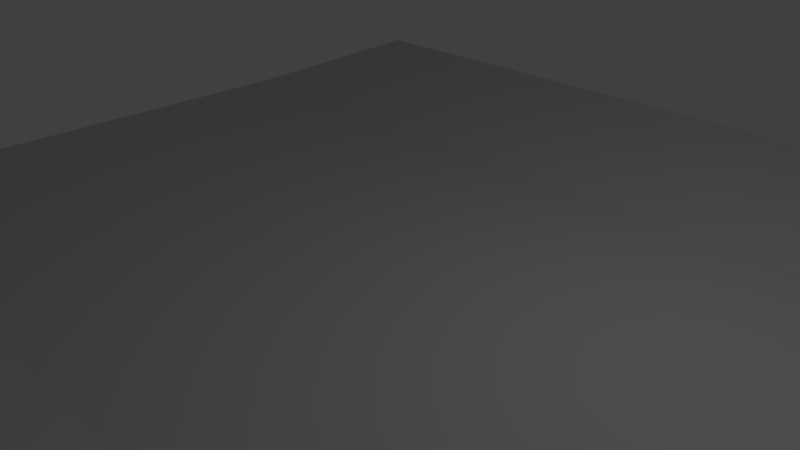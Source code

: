 # Source: flypad.blend  (saved by Blender 2.72.0; exported with 4.5.12 LTS)
import bpy
from mathutils import Matrix  # noqa: F401  (used for matrix-valued properties, if any)

bpy.ops.wm.read_factory_settings(use_empty=True)
scene = bpy.context.scene
scene.name = 'Scene'

# ---- collections
col_collection_1 = bpy.data.collections.new('Collection 1'); scene.collection.children.link(col_collection_1)

# ---- materials (node trees are filled in below, after node groups)
mat_material_003 = bpy.data.materials.new('Material.003')
mat_material_003.alpha_threshold = 0.0
mat_material_003.use_transparent_shadow = False
mat_material_003.diffuse_color = (0.64, 0.64, 0.64, 1.0)
mat_material_003.specular_color = (0.5, 0.5, 0.5)
mat_material_003.roughness = 0.5
mat_material_003.specular_intensity = 1.0
mat_material_004 = bpy.data.materials.new('Material.004')
mat_material_004.alpha_threshold = 0.0
mat_material_004.use_transparent_shadow = False
mat_material_004.diffuse_color = (0.64, 0.64, 0.64, 1.0)
mat_material_004.specular_color = (0.5, 0.5, 0.5)
mat_material_004.roughness = 0.5
mat_material_004.specular_intensity = 1.0

# ---- material node trees

# ---- world
world_world = bpy.data.worlds.new('World'); scene.world = world_world
world_world.color = (0.05088, 0.05088, 0.05088)
world_world.use_sun_shadow = False
world_world.sun_shadow_jitter_overblur = 0.0
world_world.cycles.sampling_method = 'MANUAL'
world_world.cycles.sample_map_resolution = 256

# ---- cameras
cam_camera = bpy.data.cameras.new('Camera')
cam_camera.clip_end = 100.0
cam_camera.lens = 35.0
cam_camera.sensor_width = 32.0
cam_camera.sensor_height = 18.0
cam_camera.ortho_scale = 7.314
cam_camera.dof.focus_distance = 0.0
cam_camera.dof.aperture_fstop = 128.0

# ---- lights
light_lamp = bpy.data.lights.new('Lamp', 'POINT')
light_lamp.transmission_factor = 0.0
light_lamp.cutoff_distance = 30.0
light_lamp.energy = 100.0
light_lamp.shadow_buffer_clip_start = 1.001
light_lamp.shadow_soft_size = 0.1
light_lamp.shadow_maximum_resolution = 0.006
light_lamp.use_absolute_resolution = True
light_lamp.cycles.use_multiple_importance_sampling = False

# ---- meshes
me_cube_002 = bpy.data.meshes.new('Cube.002')
me_cube_002.from_pydata([(8.227, -0.7005, -4.113), (8.227, -0.7005, 0.0), (-8.227, -0.7005, -2e-06), (8.227, -0.7005, 4.113), (-8.227, -0.7005, 4.113), (-8.227, -0.3806, -4.113), (-8.227, -0.3806, -1e-06), (8.227, -0.3806, 4e-06), (-8.227, -0.3806, 4.113), (8.227, -0.3806, 4.113), (-8.227, -0.7005, -4.113), (8.227, -0.3806, -4.113), (7.204, -0.1401, 7.204), (-7.204, -0.1401, 7.204), (-7.204, 0.1401, 7.204), (7.204, 0.1401, 7.204), (-7.204, 0.1401, -7.204), (7.204, -0.1401, -7.204), (-7.204, -0.1401, -7.204), (7.204, 0.1401, -7.204)], [], [(0, 1, 2), (3, 4, 2), (5, 6, 7), (6, 8, 9), (10, 0, 2), (1, 3, 2), (11, 5, 7), (7, 6, 9), (12, 13, 4), (8, 14, 15), (3, 9, 15), (12, 15, 14), (10, 5, 16), (17, 18, 16), (0, 10, 18), (16, 5, 11), (11, 0, 19), (0, 11, 7), (1, 7, 9), (14, 8, 4), (8, 6, 2), (6, 5, 10), (3, 12, 4), (9, 8, 15), (12, 3, 15), (13, 12, 14), (18, 10, 16), (19, 17, 16), (17, 0, 18), (19, 16, 11), (19, 0, 17), (1, 0, 7), (3, 1, 9), (13, 14, 4), (4, 8, 2), (2, 6, 10)])
me_cube_002.polygons.foreach_set('material_index', [1, 1, 1, 1, 1, 1, 1, 1, 0, 0, 0, 0, 0, 0, 0, 0, 0, 0, 0, 0, 0, 0, 0, 0, 0, 0, 0, 0, 0, 0, 0, 0, 0, 0, 0, 0])
_uv = me_cube_002.uv_layers.new(name='UVMap')
_uv.uv.foreach_set('vector', [0.6133, 0.5567, 0.6133, -1.5, -7.613, -1.5, 0.6133, -1.557, -7.613, -1.557, -7.613, 0.5, -7.613, 0.5567, -7.613, -1.5, 0.6133, -1.5, -7.613, 0.5, -7.613, -1.557, 0.6133, -1.557, -7.613, 0.5567, 0.6133, 0.5567, -7.613, -1.5, 0.6133, 0.5, 0.6133, -1.557, -7.613, 0.5, 0.6133, 0.5567, -7.613, 0.5567, 0.6133, -1.5, 0.6133, 0.5, -7.613, 0.5, 0.6133, -1.557, 0.1022, -1.102, -7.102, -1.102, -7.613, 0.4433, -7.613, 0.4433, -7.102, -1.102, 0.1022, -1.102, 0.4433, 0.1497, 0.4433, 0.3097, -1.102, 0.5701, 0.1022, 0.4299, 0.1022, 0.5701, -7.102, 0.5701, 0.5567, 0.1497, 0.5567, 0.3097, 2.102, 0.5701, 0.1022, 0.4299, -7.102, 0.4299, -7.102, 0.5701, 0.6133, -1.443, -7.613, -1.443, -7.102, 0.1022, -7.102, 0.1022, -7.613, -1.443, 0.6133, -1.443, -1.443, 0.3097, -1.443, 0.1497, 0.1022, 0.5701, 0.5567, 0.1497, 0.5567, 0.3097, -1.5, 0.3097, 0.5, 0.1497, 0.5, 0.3097, -1.557, 0.3097, 0.8978, 0.5701, 2.443, 0.3097, 2.443, 0.1497, 0.4433, 0.3097, 2.5, 0.3097, 2.5, 0.1497, 0.5, 0.3097, 2.557, 0.3097, 2.557, 0.1497, 0.6133, 0.4433, 0.1022, -1.102, -7.613, 0.4433, 0.6133, 0.4433, -7.613, 0.4433, 0.1022, -1.102, -1.102, 0.4299, 0.4433, 0.1497, -1.102, 0.5701, -7.102, 0.4299, 0.1022, 0.4299, -7.102, 0.5701, 2.102, 0.4299, 0.5567, 0.1497, 2.102, 0.5701, 0.1022, 0.5701, 0.1022, 0.4299, -7.102, 0.5701, 0.1022, 0.1022, 0.6133, -1.443, -7.102, 0.1022, 0.1022, 0.1022, -7.102, 0.1022, 0.6133, -1.443, 0.1022, 0.5701, -1.443, 0.1497, 0.1022, 0.4299, -1.5, 0.1497, 0.5567, 0.1497, -1.5, 0.3097, -1.557, 0.1497, 0.5, 0.1497, -1.557, 0.3097, 0.8978, 0.4299, 0.8978, 0.5701, 2.443, 0.1497, 0.4433, 0.1497, 0.4433, 0.3097, 2.5, 0.1497, 0.5, 0.1497, 0.5, 0.3097, 2.557, 0.1497])
me_cube_002.materials.append(mat_material_003)
me_cube_002.materials.append(mat_material_004)
me_cube_002.use_remesh_preserve_volume = False
me_cube_002.use_remesh_preserve_attributes = False
me_cube_002.use_mirror_vertex_groups = False
me_cube_002.update()

# ---- objects
ob_cube_002 = bpy.data.objects.new('Cube.002', me_cube_002)
ob_lamp = bpy.data.objects.new('Lamp', light_lamp)
ob_camera = bpy.data.objects.new('Camera', cam_camera)

# ---- transforms, parenting, visibility, modifiers, constraints
ob_cube_002.location = (0.0, 0.0, 0.0)
ob_cube_002.rotation_euler = (1.571, -0.0, 0.0)
ob_cube_002.lineart.crease_threshold = 0.0
ob_lamp.location = (4.076, 1.005, 5.904)
ob_lamp.rotation_euler = (0.6503, 0.05522, 1.866)
ob_lamp.lock_rotations_4d = False
ob_lamp.empty_display_type = 'ARROWS'
ob_lamp.color = (0.0, 0.0, 0.0, 0.0)
ob_lamp.lineart.crease_threshold = 0.0
ob_camera.location = (7.481, -6.508, 5.344)
ob_camera.rotation_euler = (1.109, 0.01082, 0.8149)
ob_camera.lock_rotations_4d = False
ob_camera.empty_display_type = 'ARROWS'
ob_camera.color = (0.0, 0.0, 0.0, 0.0)
ob_camera.display_type = 'WIRE'
ob_camera.lineart.crease_threshold = 0.0

# ---- collection membership
col_collection_1.objects.link(ob_cube_002)
col_collection_1.objects.link(ob_lamp)
col_collection_1.objects.link(ob_camera)

# ---- scene / render settings (as saved in the file)
scene.camera = ob_camera
scene.frame_start = 1; scene.frame_end = 250; scene.frame_set(1)
scene.render.engine = 'BLENDER_EEVEE_NEXT'
scene.render.resolution_percentage = 50
scene.render.dither_intensity = 0.0
scene.cycles.use_denoising = False
scene.cycles.samples = 10
scene.cycles.sampling_pattern = 'TABULATED_SOBOL'
scene.cycles.light_sampling_threshold = 0.0
scene.cycles.use_adaptive_sampling = False
scene.cycles.use_light_tree = False
scene.cycles.blur_glossy = 0.0
scene.cycles.pixel_filter_type = 'GAUSSIAN'
scene.cycles.sample_clamp_indirect = 0.0
scene.view_settings.view_transform = 'Standard'
bpy.context.view_layer.update()
